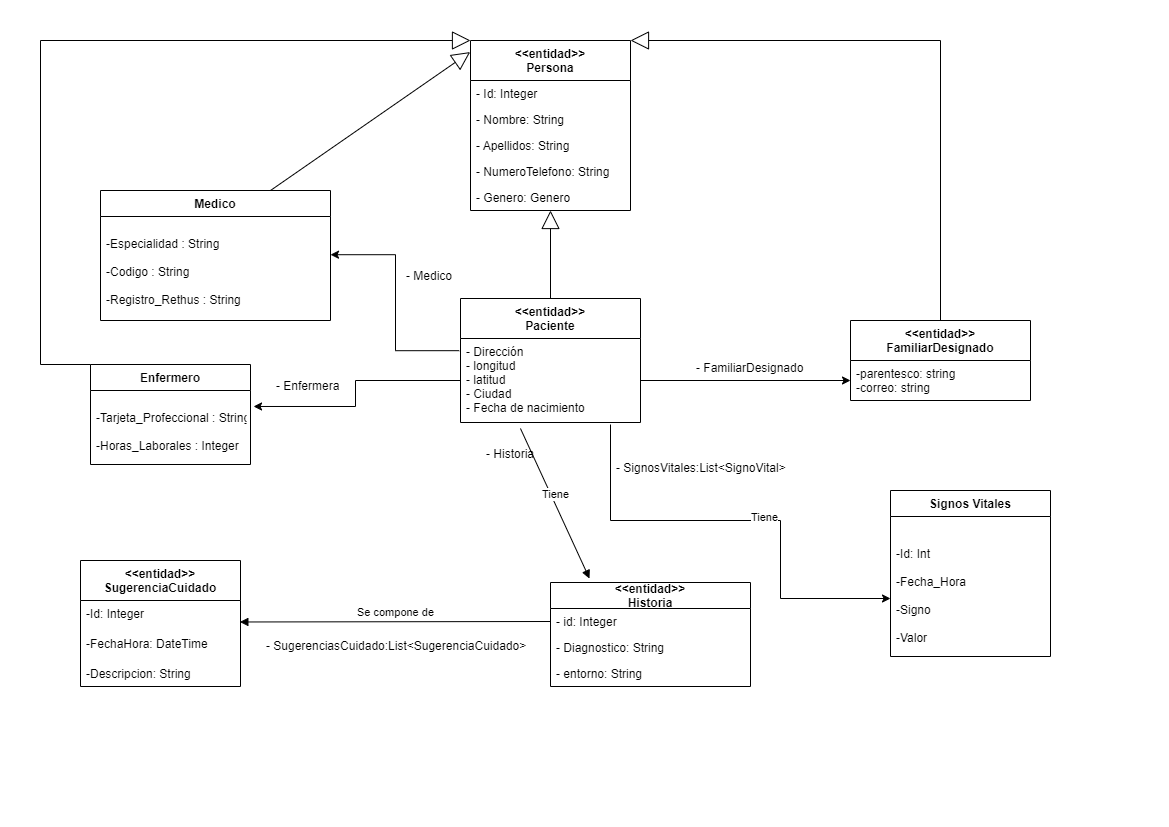

The diagram above was exported from draw.io. Its source (the exported page's mxGraphModel, read from the mxfile embedded in the PNG):
<mxGraphModel dx="2942" dy="1122" grid="1" gridSize="10" guides="1" tooltips="1" connect="1" arrows="1" fold="1" page="1" pageScale="1" pageWidth="1169" pageHeight="827" math="0" shadow="0">
  <root>
    <mxCell id="0" />
    <mxCell id="1" parent="0" />
    <mxCell id="reuUymopo9r8FG8od2SZ-5" value="&lt;&lt;entidad&gt;&gt;&#10;Persona" style="swimlane;fontStyle=1;align=center;verticalAlign=top;childLayout=stackLayout;horizontal=1;startSize=40;horizontalStack=0;resizeParent=1;resizeParentMax=0;resizeLast=0;collapsible=1;marginBottom=0;" parent="1" vertex="1">
      <mxGeometry x="470" y="40" width="160" height="170" as="geometry" />
    </mxCell>
    <mxCell id="reuUymopo9r8FG8od2SZ-6" value="- Id: Integer" style="text;strokeColor=none;fillColor=none;align=left;verticalAlign=top;spacingLeft=4;spacingRight=4;overflow=hidden;rotatable=0;points=[[0,0.5],[1,0.5]];portConstraint=eastwest;" parent="reuUymopo9r8FG8od2SZ-5" vertex="1">
      <mxGeometry y="40" width="160" height="26" as="geometry" />
    </mxCell>
    <mxCell id="59iM5cXuPOBbRGLvreW5-10" value="- Nombre: String" style="text;strokeColor=none;fillColor=none;align=left;verticalAlign=top;spacingLeft=4;spacingRight=4;overflow=hidden;rotatable=0;points=[[0,0.5],[1,0.5]];portConstraint=eastwest;" parent="reuUymopo9r8FG8od2SZ-5" vertex="1">
      <mxGeometry y="66" width="160" height="26" as="geometry" />
    </mxCell>
    <mxCell id="59iM5cXuPOBbRGLvreW5-11" value="- Apellidos: String" style="text;strokeColor=none;fillColor=none;align=left;verticalAlign=top;spacingLeft=4;spacingRight=4;overflow=hidden;rotatable=0;points=[[0,0.5],[1,0.5]];portConstraint=eastwest;" parent="reuUymopo9r8FG8od2SZ-5" vertex="1">
      <mxGeometry y="92" width="160" height="26" as="geometry" />
    </mxCell>
    <mxCell id="59iM5cXuPOBbRGLvreW5-12" value="- NumeroTelefono: String" style="text;strokeColor=none;fillColor=none;align=left;verticalAlign=top;spacingLeft=4;spacingRight=4;overflow=hidden;rotatable=0;points=[[0,0.5],[1,0.5]];portConstraint=eastwest;" parent="reuUymopo9r8FG8od2SZ-5" vertex="1">
      <mxGeometry y="118" width="160" height="26" as="geometry" />
    </mxCell>
    <mxCell id="59iM5cXuPOBbRGLvreW5-13" value="- Genero: Genero" style="text;strokeColor=none;fillColor=none;align=left;verticalAlign=top;spacingLeft=4;spacingRight=4;overflow=hidden;rotatable=0;points=[[0,0.5],[1,0.5]];portConstraint=eastwest;" parent="reuUymopo9r8FG8od2SZ-5" vertex="1">
      <mxGeometry y="144" width="160" height="26" as="geometry" />
    </mxCell>
    <mxCell id="reuUymopo9r8FG8od2SZ-9" value="Enfermero" style="swimlane;fontStyle=1;align=center;verticalAlign=top;childLayout=stackLayout;horizontal=1;startSize=26;horizontalStack=0;resizeParent=1;resizeParentMax=0;resizeLast=0;collapsible=1;marginBottom=0;" parent="1" vertex="1">
      <mxGeometry x="90" y="364" width="160" height="100" as="geometry" />
    </mxCell>
    <mxCell id="reuUymopo9r8FG8od2SZ-10" value="-Tarjeta_Profeccional : String&#10;&#10;-Horas_Laborales : Integer" style="text;strokeColor=none;fillColor=none;align=left;verticalAlign=top;spacingLeft=4;spacingRight=4;overflow=hidden;rotatable=0;points=[[0,0.5],[1,0.5]];portConstraint=eastwest;" parent="reuUymopo9r8FG8od2SZ-9" vertex="1">
      <mxGeometry y="40" width="160" height="60" as="geometry" />
    </mxCell>
    <mxCell id="reuUymopo9r8FG8od2SZ-13" value="Medico" style="swimlane;fontStyle=1;align=center;verticalAlign=top;childLayout=stackLayout;horizontal=1;startSize=26;horizontalStack=0;resizeParent=1;resizeParentMax=0;resizeLast=0;collapsible=1;marginBottom=0;" parent="1" vertex="1">
      <mxGeometry x="100" y="190" width="230" height="130" as="geometry" />
    </mxCell>
    <mxCell id="reuUymopo9r8FG8od2SZ-14" value="-Especialidad : String&#10;&#10;-Codigo : String&#10;&#10;-Registro_Rethus : String" style="text;strokeColor=none;fillColor=none;align=left;verticalAlign=top;spacingLeft=4;spacingRight=4;overflow=hidden;rotatable=0;points=[[0,0.5],[1,0.5]];portConstraint=eastwest;" parent="reuUymopo9r8FG8od2SZ-13" vertex="1">
      <mxGeometry y="40" width="230" height="90" as="geometry" />
    </mxCell>
    <mxCell id="-JOKvtJvmZTjOttBbS8q-5" value="Signos Vitales&#10;" style="swimlane;fontStyle=1;align=center;verticalAlign=top;childLayout=stackLayout;horizontal=1;startSize=26;horizontalStack=0;resizeParent=1;resizeParentMax=0;resizeLast=0;collapsible=1;marginBottom=0;" parent="1" vertex="1">
      <mxGeometry x="890" y="490" width="160" height="166" as="geometry" />
    </mxCell>
    <mxCell id="-JOKvtJvmZTjOttBbS8q-6" value="-Id: Int&#10;&#10;-Fecha_Hora&#10;&#10;-Signo&#10;&#10;-Valor&#10;" style="text;strokeColor=none;fillColor=none;align=left;verticalAlign=top;spacingLeft=4;spacingRight=4;overflow=hidden;rotatable=0;points=[[0,0.5],[1,0.5]];portConstraint=eastwest;" parent="-JOKvtJvmZTjOttBbS8q-5" vertex="1">
      <mxGeometry y="50" width="160" height="116" as="geometry" />
    </mxCell>
    <mxCell id="59iM5cXuPOBbRGLvreW5-1" value="&lt;&lt;entidad&gt;&gt;&#10;Historia" style="swimlane;fontStyle=1;childLayout=stackLayout;horizontal=1;startSize=26;fillColor=none;horizontalStack=0;resizeParent=1;resizeParentMax=0;resizeLast=0;collapsible=1;marginBottom=0;" parent="1" vertex="1">
      <mxGeometry x="550" y="582" width="200" height="104" as="geometry" />
    </mxCell>
    <mxCell id="59iM5cXuPOBbRGLvreW5-2" value="- id: Integer" style="text;strokeColor=none;fillColor=none;align=left;verticalAlign=top;spacingLeft=4;spacingRight=4;overflow=hidden;rotatable=0;points=[[0,0.5],[1,0.5]];portConstraint=eastwest;" parent="59iM5cXuPOBbRGLvreW5-1" vertex="1">
      <mxGeometry y="26" width="200" height="26" as="geometry" />
    </mxCell>
    <mxCell id="59iM5cXuPOBbRGLvreW5-3" value="- Diagnostico: String" style="text;strokeColor=none;fillColor=none;align=left;verticalAlign=top;spacingLeft=4;spacingRight=4;overflow=hidden;rotatable=0;points=[[0,0.5],[1,0.5]];portConstraint=eastwest;" parent="59iM5cXuPOBbRGLvreW5-1" vertex="1">
      <mxGeometry y="52" width="200" height="26" as="geometry" />
    </mxCell>
    <mxCell id="59iM5cXuPOBbRGLvreW5-8" value="- entorno: String" style="text;strokeColor=none;fillColor=none;align=left;verticalAlign=top;spacingLeft=4;spacingRight=4;overflow=hidden;rotatable=0;points=[[0,0.5],[1,0.5]];portConstraint=eastwest;" parent="59iM5cXuPOBbRGLvreW5-1" vertex="1">
      <mxGeometry y="78" width="200" height="26" as="geometry" />
    </mxCell>
    <mxCell id="lBLHyQESZOdU5YQqX7nC-1" value="&lt;&lt;entidad&gt;&gt;&#10;SugerenciaCuidado" style="swimlane;fontStyle=1;align=center;verticalAlign=top;childLayout=stackLayout;horizontal=1;startSize=40;horizontalStack=0;resizeParent=1;resizeParentMax=0;resizeLast=0;collapsible=1;marginBottom=0;" parent="1" vertex="1">
      <mxGeometry x="80" y="560" width="160" height="126" as="geometry">
        <mxRectangle x="90" y="438" width="150" height="26" as="alternateBounds" />
      </mxGeometry>
    </mxCell>
    <mxCell id="lBLHyQESZOdU5YQqX7nC-3" value="-Id: Integer&#10;" style="text;strokeColor=none;fillColor=none;align=left;verticalAlign=top;spacingLeft=4;spacingRight=4;overflow=hidden;rotatable=0;points=[[0,0.5],[1,0.5]];portConstraint=eastwest;" parent="lBLHyQESZOdU5YQqX7nC-1" vertex="1">
      <mxGeometry y="40" width="160" height="30" as="geometry" />
    </mxCell>
    <mxCell id="59iM5cXuPOBbRGLvreW5-21" value="-FechaHora: DateTime&#10;" style="text;strokeColor=none;fillColor=none;align=left;verticalAlign=top;spacingLeft=4;spacingRight=4;overflow=hidden;rotatable=0;points=[[0,0.5],[1,0.5]];portConstraint=eastwest;" parent="lBLHyQESZOdU5YQqX7nC-1" vertex="1">
      <mxGeometry y="70" width="160" height="30" as="geometry" />
    </mxCell>
    <mxCell id="lBLHyQESZOdU5YQqX7nC-4" value="-Descripcion: String" style="text;strokeColor=none;fillColor=none;align=left;verticalAlign=top;spacingLeft=4;spacingRight=4;overflow=hidden;rotatable=0;points=[[0,0.5],[1,0.5]];portConstraint=eastwest;" parent="lBLHyQESZOdU5YQqX7nC-1" vertex="1">
      <mxGeometry y="100" width="160" height="26" as="geometry" />
    </mxCell>
    <mxCell id="reuUymopo9r8FG8od2SZ-17" value="" style="endArrow=block;endSize=16;endFill=0;html=1;rounded=0;entryX=0;entryY=0;entryDx=0;entryDy=0;exitX=0;exitY=0;exitDx=0;exitDy=0;" parent="1" source="reuUymopo9r8FG8od2SZ-9" target="reuUymopo9r8FG8od2SZ-5" edge="1">
      <mxGeometry width="160" relative="1" as="geometry">
        <mxPoint x="40" y="430" as="sourcePoint" />
        <mxPoint x="40" y="60" as="targetPoint" />
        <Array as="points">
          <mxPoint x="40" y="364" />
          <mxPoint x="40" y="40" />
        </Array>
      </mxGeometry>
    </mxCell>
    <mxCell id="reuUymopo9r8FG8od2SZ-18" value="" style="endArrow=block;endSize=16;endFill=0;html=1;rounded=0;entryX=-0.002;entryY=0.068;entryDx=0;entryDy=0;exitX=1;exitY=0;exitDx=0;exitDy=0;entryPerimeter=0;" parent="1" target="reuUymopo9r8FG8od2SZ-5" edge="1">
      <mxGeometry width="160" relative="1" as="geometry">
        <mxPoint x="270" y="190" as="sourcePoint" />
        <mxPoint x="417.03999999999996" y="116.70399999999995" as="targetPoint" />
      </mxGeometry>
    </mxCell>
    <mxCell id="reuUymopo9r8FG8od2SZ-19" value="" style="endArrow=block;endSize=16;endFill=0;html=1;rounded=0;entryX=1;entryY=0;entryDx=0;entryDy=0;exitX=0.5;exitY=0;exitDx=0;exitDy=0;" parent="1" source="dVrLMqHm4EW211R0pL7t-5" target="reuUymopo9r8FG8od2SZ-5" edge="1">
      <mxGeometry width="160" relative="1" as="geometry">
        <mxPoint x="700" y="50" as="sourcePoint" />
        <mxPoint x="330" y="99" as="targetPoint" />
        <Array as="points">
          <mxPoint x="940" y="40" />
        </Array>
      </mxGeometry>
    </mxCell>
    <mxCell id="dVrLMqHm4EW211R0pL7t-5" value="&lt;&lt;entidad&gt;&gt;&#10;FamiliarDesignado" style="swimlane;fontStyle=1;align=center;verticalAlign=top;childLayout=stackLayout;horizontal=1;startSize=40;horizontalStack=0;resizeParent=1;resizeParentMax=0;resizeLast=0;collapsible=1;marginBottom=0;" parent="1" vertex="1">
      <mxGeometry x="850" y="320" width="180" height="80" as="geometry" />
    </mxCell>
    <mxCell id="dVrLMqHm4EW211R0pL7t-6" value="-parentesco: string&#10;-correo: string&#10;" style="text;strokeColor=none;fillColor=none;align=left;verticalAlign=top;spacingLeft=4;spacingRight=4;overflow=hidden;rotatable=0;points=[[0,0.5],[1,0.5]];portConstraint=eastwest;" parent="dVrLMqHm4EW211R0pL7t-5" vertex="1">
      <mxGeometry y="40" width="180" height="40" as="geometry" />
    </mxCell>
    <mxCell id="reuUymopo9r8FG8od2SZ-28" value="&lt;&lt;entidad&gt;&gt;&#10;Paciente" style="swimlane;fontStyle=1;align=center;verticalAlign=top;childLayout=stackLayout;horizontal=1;startSize=40;horizontalStack=0;resizeParent=1;resizeParentMax=0;resizeLast=0;collapsible=1;marginBottom=0;" parent="1" vertex="1">
      <mxGeometry x="460" y="298" width="180" height="124" as="geometry" />
    </mxCell>
    <mxCell id="reuUymopo9r8FG8od2SZ-29" value="- Dirección&#10;- longitud&#10;- latitud&#10;- Ciudad&#10;- Fecha de nacimiento" style="text;strokeColor=none;fillColor=none;align=left;verticalAlign=top;spacingLeft=4;spacingRight=4;overflow=hidden;rotatable=0;points=[[0,0.5],[1,0.5]];portConstraint=eastwest;" parent="reuUymopo9r8FG8od2SZ-28" vertex="1">
      <mxGeometry y="40" width="180" height="84" as="geometry" />
    </mxCell>
    <mxCell id="reuUymopo9r8FG8od2SZ-32" value="" style="endArrow=block;endSize=16;endFill=0;html=1;rounded=0;entryX=0.5;entryY=1;entryDx=0;entryDy=0;exitX=0.5;exitY=0;exitDx=0;exitDy=0;entryPerimeter=0;" parent="1" source="reuUymopo9r8FG8od2SZ-28" target="59iM5cXuPOBbRGLvreW5-13" edge="1">
      <mxGeometry width="160" relative="1" as="geometry">
        <mxPoint x="550" y="290" as="sourcePoint" />
        <mxPoint x="328" y="238" as="targetPoint" />
      </mxGeometry>
    </mxCell>
    <mxCell id="59iM5cXuPOBbRGLvreW5-14" style="edgeStyle=orthogonalEdgeStyle;rounded=0;orthogonalLoop=1;jettySize=auto;html=1;entryX=1.019;entryY=0.033;entryDx=0;entryDy=0;entryPerimeter=0;" parent="1" source="reuUymopo9r8FG8od2SZ-29" target="reuUymopo9r8FG8od2SZ-10" edge="1">
      <mxGeometry relative="1" as="geometry">
        <mxPoint x="280" y="410" as="targetPoint" />
      </mxGeometry>
    </mxCell>
    <mxCell id="59iM5cXuPOBbRGLvreW5-15" style="edgeStyle=orthogonalEdgeStyle;rounded=0;orthogonalLoop=1;jettySize=auto;html=1;" parent="1" source="reuUymopo9r8FG8od2SZ-29" target="dVrLMqHm4EW211R0pL7t-6" edge="1">
      <mxGeometry relative="1" as="geometry" />
    </mxCell>
    <mxCell id="59iM5cXuPOBbRGLvreW5-16" value="- FamiliarDesignado" style="text;strokeColor=none;fillColor=none;align=left;verticalAlign=top;spacingLeft=4;spacingRight=4;overflow=hidden;rotatable=0;points=[[0,0.5],[1,0.5]];portConstraint=eastwest;" parent="1" vertex="1">
      <mxGeometry x="690" y="354" width="125" height="36" as="geometry" />
    </mxCell>
    <mxCell id="lBLHyQESZOdU5YQqX7nC-10" value="Se compone de" style="html=1;verticalAlign=bottom;endArrow=block;rounded=0;exitX=0;exitY=0.5;exitDx=0;exitDy=0;entryX=0.996;entryY=0.716;entryDx=0;entryDy=0;entryPerimeter=0;" parent="1" source="59iM5cXuPOBbRGLvreW5-2" target="lBLHyQESZOdU5YQqX7nC-3" edge="1">
      <mxGeometry width="80" relative="1" as="geometry">
        <mxPoint x="320" y="580" as="sourcePoint" />
        <mxPoint x="190" y="560" as="targetPoint" />
        <Array as="points" />
      </mxGeometry>
    </mxCell>
    <mxCell id="lBLHyQESZOdU5YQqX7nC-11" value="Tiene" style="html=1;verticalAlign=bottom;endArrow=block;rounded=0;exitX=0.333;exitY=1.071;exitDx=0;exitDy=0;exitPerimeter=0;entryX=0.195;entryY=-0.038;entryDx=0;entryDy=0;entryPerimeter=0;" parent="1" source="reuUymopo9r8FG8od2SZ-29" target="59iM5cXuPOBbRGLvreW5-1" edge="1">
      <mxGeometry width="80" relative="1" as="geometry">
        <mxPoint x="360" y="490" as="sourcePoint" />
        <mxPoint x="440" y="490" as="targetPoint" />
      </mxGeometry>
    </mxCell>
    <mxCell id="reuUymopo9r8FG8od2SZ-35" style="edgeStyle=orthogonalEdgeStyle;rounded=0;orthogonalLoop=1;jettySize=auto;html=1;" parent="1" target="-JOKvtJvmZTjOttBbS8q-6" edge="1">
      <mxGeometry relative="1" as="geometry">
        <mxPoint x="610" y="424" as="sourcePoint" />
        <Array as="points">
          <mxPoint x="610" y="424" />
          <mxPoint x="610" y="520" />
          <mxPoint x="780" y="520" />
          <mxPoint x="780" y="598" />
        </Array>
      </mxGeometry>
    </mxCell>
    <mxCell id="reuUymopo9r8FG8od2SZ-36" value="Tiene" style="edgeLabel;html=1;align=center;verticalAlign=middle;resizable=0;points=[];" parent="reuUymopo9r8FG8od2SZ-35" connectable="0" vertex="1">
      <mxGeometry x="0.0967" y="4" relative="1" as="geometry">
        <mxPoint as="offset" />
      </mxGeometry>
    </mxCell>
    <mxCell id="59iM5cXuPOBbRGLvreW5-22" style="edgeStyle=orthogonalEdgeStyle;rounded=0;orthogonalLoop=1;jettySize=auto;html=1;entryX=1;entryY=0.269;entryDx=0;entryDy=0;entryPerimeter=0;exitX=-0.007;exitY=0.145;exitDx=0;exitDy=0;exitPerimeter=0;" parent="1" source="reuUymopo9r8FG8od2SZ-29" target="reuUymopo9r8FG8od2SZ-14" edge="1">
      <mxGeometry relative="1" as="geometry" />
    </mxCell>
    <mxCell id="59iM5cXuPOBbRGLvreW5-23" value="- Medico" style="text;strokeColor=none;fillColor=none;align=left;verticalAlign=top;spacingLeft=4;spacingRight=4;overflow=hidden;rotatable=0;points=[[0,0.5],[1,0.5]];portConstraint=eastwest;" parent="1" vertex="1">
      <mxGeometry x="400" y="262" width="125" height="36" as="geometry" />
    </mxCell>
    <mxCell id="59iM5cXuPOBbRGLvreW5-24" value="- Enfermera" style="text;strokeColor=none;fillColor=none;align=left;verticalAlign=top;spacingLeft=4;spacingRight=4;overflow=hidden;rotatable=0;points=[[0,0.5],[1,0.5]];portConstraint=eastwest;" parent="1" vertex="1">
      <mxGeometry x="270" y="372" width="80" height="28" as="geometry" />
    </mxCell>
    <mxCell id="59iM5cXuPOBbRGLvreW5-25" value="- Historia" style="text;strokeColor=none;fillColor=none;align=left;verticalAlign=top;spacingLeft=4;spacingRight=4;overflow=hidden;rotatable=0;points=[[0,0.5],[1,0.5]];portConstraint=eastwest;" parent="1" vertex="1">
      <mxGeometry x="480" y="440" width="60" height="36" as="geometry" />
    </mxCell>
    <mxCell id="59iM5cXuPOBbRGLvreW5-26" value="- SignosVitales:List&lt;SignoVital&gt;" style="text;strokeColor=none;fillColor=none;align=left;verticalAlign=top;spacingLeft=4;spacingRight=4;overflow=hidden;rotatable=0;points=[[0,0.5],[1,0.5]];portConstraint=eastwest;" parent="1" vertex="1">
      <mxGeometry x="610" y="454" width="180" height="36" as="geometry" />
    </mxCell>
    <mxCell id="59iM5cXuPOBbRGLvreW5-27" value="- SugerenciasCuidado:List&lt;SugerenciaCuidado&gt;" style="text;strokeColor=none;fillColor=none;align=left;verticalAlign=top;spacingLeft=4;spacingRight=4;overflow=hidden;rotatable=0;points=[[0,0.5],[1,0.5]];portConstraint=eastwest;" parent="1" vertex="1">
      <mxGeometry x="260" y="632" width="270" height="36" as="geometry" />
    </mxCell>
  </root>
</mxGraphModel>